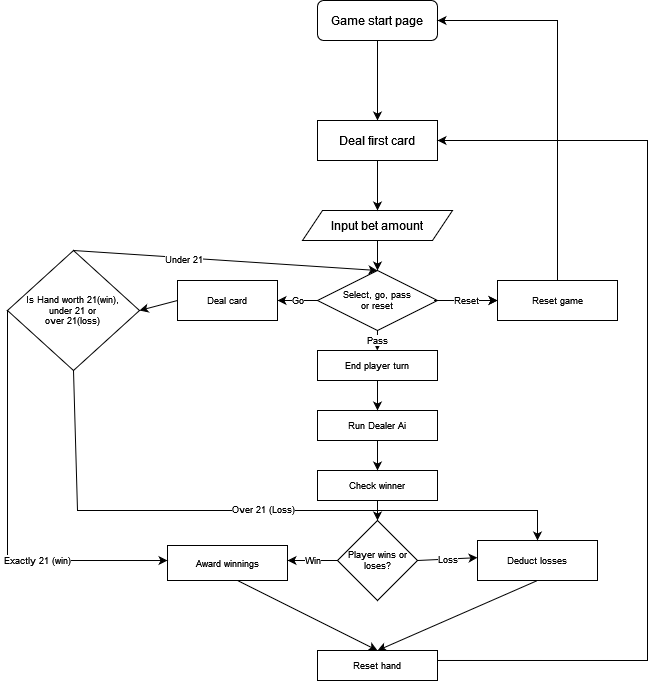

The diagram above was exported from draw.io. Its source (the exported page's mxGraphModel, read from the mxfile embedded in the PNG):
<mxGraphModel dx="1138" dy="624" grid="1" gridSize="10" guides="1" tooltips="1" connect="1" arrows="1" fold="1" page="1" pageScale="1" pageWidth="827" pageHeight="1169" math="0" shadow="0">
  <root>
    <mxCell id="WIyWlLk6GJQsqaUBKTNV-0" />
    <mxCell id="WIyWlLk6GJQsqaUBKTNV-1" parent="WIyWlLk6GJQsqaUBKTNV-0" />
    <mxCell id="WIyWlLk6GJQsqaUBKTNV-3" value="Game start page" style="rounded=1;whiteSpace=wrap;html=1;fontSize=12;glass=0;strokeWidth=1;shadow=0;" parent="WIyWlLk6GJQsqaUBKTNV-1" vertex="1">
      <mxGeometry x="400" y="130" width="120" height="40" as="geometry" />
    </mxCell>
    <mxCell id="6uQmSsV8TSPlrzNsKx5Y-7" value="Input bet amount" style="shape=parallelogram;perimeter=parallelogramPerimeter;whiteSpace=wrap;html=1;fixedSize=1;" vertex="1" parent="WIyWlLk6GJQsqaUBKTNV-1">
      <mxGeometry x="385" y="340" width="150" height="30" as="geometry" />
    </mxCell>
    <mxCell id="6uQmSsV8TSPlrzNsKx5Y-8" value="" style="endArrow=classic;html=1;rounded=0;entryX=0.5;entryY=0;entryDx=0;entryDy=0;entryPerimeter=0;exitX=0.5;exitY=1;exitDx=0;exitDy=0;" edge="1" parent="WIyWlLk6GJQsqaUBKTNV-1" source="WIyWlLk6GJQsqaUBKTNV-3" target="6uQmSsV8TSPlrzNsKx5Y-35">
      <mxGeometry width="50" height="50" relative="1" as="geometry">
        <mxPoint x="460" y="210" as="sourcePoint" />
        <mxPoint x="520" y="200" as="targetPoint" />
      </mxGeometry>
    </mxCell>
    <mxCell id="6uQmSsV8TSPlrzNsKx5Y-46" value="" style="edgeStyle=orthogonalEdgeStyle;rounded=0;orthogonalLoop=1;jettySize=auto;html=1;fontSize=9;" edge="1" parent="WIyWlLk6GJQsqaUBKTNV-1" source="6uQmSsV8TSPlrzNsKx5Y-11" target="6uQmSsV8TSPlrzNsKx5Y-23">
      <mxGeometry relative="1" as="geometry" />
    </mxCell>
    <mxCell id="6uQmSsV8TSPlrzNsKx5Y-11" value="Select, go, pass &lt;br style=&quot;font-size: 9px;&quot;&gt;or reset" style="rhombus;whiteSpace=wrap;html=1;fontSize=9;" vertex="1" parent="WIyWlLk6GJQsqaUBKTNV-1">
      <mxGeometry x="400" y="400" width="120" height="60" as="geometry" />
    </mxCell>
    <mxCell id="6uQmSsV8TSPlrzNsKx5Y-12" value="" style="endArrow=classic;html=1;rounded=0;exitX=0.5;exitY=1;exitDx=0;exitDy=0;" edge="1" parent="WIyWlLk6GJQsqaUBKTNV-1" source="6uQmSsV8TSPlrzNsKx5Y-7" target="6uQmSsV8TSPlrzNsKx5Y-11">
      <mxGeometry width="50" height="50" relative="1" as="geometry">
        <mxPoint x="570" y="380" as="sourcePoint" />
        <mxPoint x="620" y="330" as="targetPoint" />
      </mxGeometry>
    </mxCell>
    <mxCell id="6uQmSsV8TSPlrzNsKx5Y-13" value="Go" style="endArrow=classic;html=1;rounded=0;fontSize=9;" edge="1" parent="WIyWlLk6GJQsqaUBKTNV-1" target="6uQmSsV8TSPlrzNsKx5Y-15">
      <mxGeometry width="50" height="50" relative="1" as="geometry">
        <mxPoint x="400" y="430" as="sourcePoint" />
        <mxPoint x="340" y="430" as="targetPoint" />
      </mxGeometry>
    </mxCell>
    <mxCell id="6uQmSsV8TSPlrzNsKx5Y-14" value="Reset" style="endArrow=classic;html=1;rounded=0;fontSize=9;exitX=0.971;exitY=0.5;exitDx=0;exitDy=0;exitPerimeter=0;" edge="1" parent="WIyWlLk6GJQsqaUBKTNV-1" source="6uQmSsV8TSPlrzNsKx5Y-11">
      <mxGeometry width="50" height="50" relative="1" as="geometry">
        <mxPoint x="470" y="430" as="sourcePoint" />
        <mxPoint x="580" y="430" as="targetPoint" />
      </mxGeometry>
    </mxCell>
    <mxCell id="6uQmSsV8TSPlrzNsKx5Y-15" value="Deal card" style="rounded=0;whiteSpace=wrap;html=1;fontSize=9;" vertex="1" parent="WIyWlLk6GJQsqaUBKTNV-1">
      <mxGeometry x="260" y="410" width="100" height="40" as="geometry" />
    </mxCell>
    <mxCell id="6uQmSsV8TSPlrzNsKx5Y-16" value="" style="endArrow=classic;html=1;rounded=0;fontSize=9;exitX=0.5;exitY=0;exitDx=0;exitDy=0;entryX=0.5;entryY=0;entryDx=0;entryDy=0;" edge="1" parent="WIyWlLk6GJQsqaUBKTNV-1" source="6uQmSsV8TSPlrzNsKx5Y-25" target="6uQmSsV8TSPlrzNsKx5Y-11">
      <mxGeometry width="50" height="50" relative="1" as="geometry">
        <mxPoint x="430" y="480" as="sourcePoint" />
        <mxPoint x="480" y="430" as="targetPoint" />
      </mxGeometry>
    </mxCell>
    <mxCell id="6uQmSsV8TSPlrzNsKx5Y-44" value="Under 21" style="edgeLabel;html=1;align=center;verticalAlign=middle;resizable=0;points=[];fontSize=9;" vertex="1" connectable="0" parent="6uQmSsV8TSPlrzNsKx5Y-16">
      <mxGeometry x="-0.2812" y="-1" relative="1" as="geometry">
        <mxPoint as="offset" />
      </mxGeometry>
    </mxCell>
    <mxCell id="6uQmSsV8TSPlrzNsKx5Y-17" value="End player turn" style="rounded=0;whiteSpace=wrap;html=1;fontSize=9;" vertex="1" parent="WIyWlLk6GJQsqaUBKTNV-1">
      <mxGeometry x="400" y="480" width="120" height="30" as="geometry" />
    </mxCell>
    <mxCell id="6uQmSsV8TSPlrzNsKx5Y-18" value="Run Dealer Ai" style="rounded=0;whiteSpace=wrap;html=1;fontSize=9;" vertex="1" parent="WIyWlLk6GJQsqaUBKTNV-1">
      <mxGeometry x="400" y="540" width="120" height="30" as="geometry" />
    </mxCell>
    <mxCell id="6uQmSsV8TSPlrzNsKx5Y-19" value="" style="endArrow=classic;html=1;rounded=0;fontSize=9;entryX=0.5;entryY=0;entryDx=0;entryDy=0;exitX=0.5;exitY=1;exitDx=0;exitDy=0;" edge="1" parent="WIyWlLk6GJQsqaUBKTNV-1" source="6uQmSsV8TSPlrzNsKx5Y-17" target="6uQmSsV8TSPlrzNsKx5Y-18">
      <mxGeometry width="50" height="50" relative="1" as="geometry">
        <mxPoint x="450" y="520" as="sourcePoint" />
        <mxPoint x="500" y="470" as="targetPoint" />
      </mxGeometry>
    </mxCell>
    <mxCell id="6uQmSsV8TSPlrzNsKx5Y-20" value="Pass" style="endArrow=classic;html=1;rounded=0;fontSize=9;entryX=0.5;entryY=0;entryDx=0;entryDy=0;" edge="1" parent="WIyWlLk6GJQsqaUBKTNV-1">
      <mxGeometry width="50" height="50" relative="1" as="geometry">
        <mxPoint x="460" y="460" as="sourcePoint" />
        <mxPoint x="459.81" y="480" as="targetPoint" />
      </mxGeometry>
    </mxCell>
    <mxCell id="6uQmSsV8TSPlrzNsKx5Y-21" value="Check winner" style="rounded=0;whiteSpace=wrap;html=1;fontSize=9;" vertex="1" parent="WIyWlLk6GJQsqaUBKTNV-1">
      <mxGeometry x="400" y="600" width="120" height="30" as="geometry" />
    </mxCell>
    <mxCell id="6uQmSsV8TSPlrzNsKx5Y-22" value="" style="endArrow=classic;html=1;rounded=0;fontSize=9;entryX=0.5;entryY=0;entryDx=0;entryDy=0;exitX=0.5;exitY=1;exitDx=0;exitDy=0;" edge="1" parent="WIyWlLk6GJQsqaUBKTNV-1" target="6uQmSsV8TSPlrzNsKx5Y-21">
      <mxGeometry width="50" height="50" relative="1" as="geometry">
        <mxPoint x="460" y="570" as="sourcePoint" />
        <mxPoint x="500" y="530" as="targetPoint" />
      </mxGeometry>
    </mxCell>
    <mxCell id="6uQmSsV8TSPlrzNsKx5Y-23" value="Reset game" style="rounded=0;whiteSpace=wrap;html=1;fontSize=9;" vertex="1" parent="WIyWlLk6GJQsqaUBKTNV-1">
      <mxGeometry x="580" y="410" width="120" height="40" as="geometry" />
    </mxCell>
    <mxCell id="6uQmSsV8TSPlrzNsKx5Y-24" value="" style="endArrow=classic;html=1;rounded=0;fontSize=9;entryX=0.5;entryY=0;entryDx=0;entryDy=0;exitX=0.5;exitY=1;exitDx=0;exitDy=0;" edge="1" parent="WIyWlLk6GJQsqaUBKTNV-1" target="6uQmSsV8TSPlrzNsKx5Y-27">
      <mxGeometry width="50" height="50" relative="1" as="geometry">
        <mxPoint x="460" y="630" as="sourcePoint" />
        <mxPoint x="500" y="590" as="targetPoint" />
      </mxGeometry>
    </mxCell>
    <mxCell id="6uQmSsV8TSPlrzNsKx5Y-25" value="Is Hand worth 21(win), &lt;br&gt;under 21 or &lt;br&gt;over 21(loss)" style="rhombus;whiteSpace=wrap;html=1;fontSize=9;" vertex="1" parent="WIyWlLk6GJQsqaUBKTNV-1">
      <mxGeometry x="90" y="380" width="132" height="120" as="geometry" />
    </mxCell>
    <mxCell id="6uQmSsV8TSPlrzNsKx5Y-26" value="" style="endArrow=classic;html=1;rounded=0;fontSize=9;entryX=1;entryY=0.5;entryDx=0;entryDy=0;exitX=0;exitY=0.5;exitDx=0;exitDy=0;" edge="1" parent="WIyWlLk6GJQsqaUBKTNV-1" source="6uQmSsV8TSPlrzNsKx5Y-15" target="6uQmSsV8TSPlrzNsKx5Y-25">
      <mxGeometry width="50" height="50" relative="1" as="geometry">
        <mxPoint x="260" y="550" as="sourcePoint" />
        <mxPoint x="310" y="500" as="targetPoint" />
      </mxGeometry>
    </mxCell>
    <mxCell id="6uQmSsV8TSPlrzNsKx5Y-27" value="Player wins or loses?" style="rhombus;whiteSpace=wrap;html=1;fontSize=9;" vertex="1" parent="WIyWlLk6GJQsqaUBKTNV-1">
      <mxGeometry x="420" y="650" width="80" height="80" as="geometry" />
    </mxCell>
    <mxCell id="6uQmSsV8TSPlrzNsKx5Y-28" value="Deduct losses" style="rounded=0;whiteSpace=wrap;html=1;fontSize=9;" vertex="1" parent="WIyWlLk6GJQsqaUBKTNV-1">
      <mxGeometry x="560" y="670" width="120" height="40" as="geometry" />
    </mxCell>
    <mxCell id="6uQmSsV8TSPlrzNsKx5Y-29" value="Award winnings" style="rounded=0;whiteSpace=wrap;html=1;fontSize=9;" vertex="1" parent="WIyWlLk6GJQsqaUBKTNV-1">
      <mxGeometry x="250" y="675" width="120" height="35" as="geometry" />
    </mxCell>
    <mxCell id="6uQmSsV8TSPlrzNsKx5Y-30" value="Reset hand" style="rounded=0;whiteSpace=wrap;html=1;fontSize=9;" vertex="1" parent="WIyWlLk6GJQsqaUBKTNV-1">
      <mxGeometry x="400" y="780" width="120" height="30" as="geometry" />
    </mxCell>
    <mxCell id="6uQmSsV8TSPlrzNsKx5Y-31" value="Win" style="endArrow=classic;html=1;rounded=0;fontSize=9;exitX=0;exitY=0.5;exitDx=0;exitDy=0;exitPerimeter=0;" edge="1" parent="WIyWlLk6GJQsqaUBKTNV-1" source="6uQmSsV8TSPlrzNsKx5Y-27">
      <mxGeometry width="50" height="50" relative="1" as="geometry">
        <mxPoint x="410" y="690" as="sourcePoint" />
        <mxPoint x="370" y="690" as="targetPoint" />
      </mxGeometry>
    </mxCell>
    <mxCell id="6uQmSsV8TSPlrzNsKx5Y-32" value="Loss" style="endArrow=classic;html=1;rounded=0;fontSize=9;exitX=1;exitY=0.5;exitDx=0;exitDy=0;exitPerimeter=0;entryX=0;entryY=0.429;entryDx=0;entryDy=0;entryPerimeter=0;" edge="1" parent="WIyWlLk6GJQsqaUBKTNV-1" source="6uQmSsV8TSPlrzNsKx5Y-27" target="6uQmSsV8TSPlrzNsKx5Y-28">
      <mxGeometry x="0.0068" width="50" height="50" relative="1" as="geometry">
        <mxPoint x="410" y="650" as="sourcePoint" />
        <mxPoint x="540" y="690" as="targetPoint" />
        <mxPoint as="offset" />
      </mxGeometry>
    </mxCell>
    <mxCell id="6uQmSsV8TSPlrzNsKx5Y-33" value="" style="endArrow=classic;html=1;rounded=0;fontSize=9;entryX=0.5;entryY=0;entryDx=0;entryDy=0;entryPerimeter=0;" edge="1" parent="WIyWlLk6GJQsqaUBKTNV-1" target="6uQmSsV8TSPlrzNsKx5Y-30">
      <mxGeometry width="50" height="50" relative="1" as="geometry">
        <mxPoint x="320" y="710" as="sourcePoint" />
        <mxPoint x="460" y="600" as="targetPoint" />
      </mxGeometry>
    </mxCell>
    <mxCell id="6uQmSsV8TSPlrzNsKx5Y-34" value="" style="endArrow=classic;html=1;rounded=0;fontSize=9;exitX=0.5;exitY=1;exitDx=0;exitDy=0;exitPerimeter=0;" edge="1" parent="WIyWlLk6GJQsqaUBKTNV-1" source="6uQmSsV8TSPlrzNsKx5Y-28">
      <mxGeometry width="50" height="50" relative="1" as="geometry">
        <mxPoint x="510" y="670" as="sourcePoint" />
        <mxPoint x="460" y="780" as="targetPoint" />
      </mxGeometry>
    </mxCell>
    <mxCell id="6uQmSsV8TSPlrzNsKx5Y-35" value="Deal first card" style="rounded=0;whiteSpace=wrap;html=1;" vertex="1" parent="WIyWlLk6GJQsqaUBKTNV-1">
      <mxGeometry x="400" y="250" width="120" height="40" as="geometry" />
    </mxCell>
    <mxCell id="6uQmSsV8TSPlrzNsKx5Y-36" value="" style="endArrow=classic;html=1;rounded=0;entryX=0.5;entryY=0;entryDx=0;entryDy=0;entryPerimeter=0;" edge="1" parent="WIyWlLk6GJQsqaUBKTNV-1" target="6uQmSsV8TSPlrzNsKx5Y-7">
      <mxGeometry width="50" height="50" relative="1" as="geometry">
        <mxPoint x="460" y="290" as="sourcePoint" />
        <mxPoint x="470" y="260.0000000000001" as="targetPoint" />
      </mxGeometry>
    </mxCell>
    <mxCell id="6uQmSsV8TSPlrzNsKx5Y-37" value="" style="endArrow=classic;html=1;rounded=0;fontSize=9;exitX=0.5;exitY=1;exitDx=0;exitDy=0;exitPerimeter=0;" edge="1" parent="WIyWlLk6GJQsqaUBKTNV-1" source="6uQmSsV8TSPlrzNsKx5Y-25">
      <mxGeometry width="50" height="50" relative="1" as="geometry">
        <mxPoint x="160" y="510" as="sourcePoint" />
        <mxPoint x="620" y="670" as="targetPoint" />
        <Array as="points">
          <mxPoint x="160" y="640" />
          <mxPoint x="620" y="640" />
        </Array>
      </mxGeometry>
    </mxCell>
    <mxCell id="6uQmSsV8TSPlrzNsKx5Y-43" value="Over 21 (Loss)" style="edgeLabel;html=1;align=center;verticalAlign=middle;resizable=0;points=[];fontSize=9;" vertex="1" connectable="0" parent="6uQmSsV8TSPlrzNsKx5Y-37">
      <mxGeometry x="0.0325" y="1" relative="1" as="geometry">
        <mxPoint as="offset" />
      </mxGeometry>
    </mxCell>
    <mxCell id="6uQmSsV8TSPlrzNsKx5Y-38" value="" style="endArrow=classic;html=1;rounded=0;fontSize=9;entryX=0;entryY=0.429;entryDx=0;entryDy=0;entryPerimeter=0;" edge="1" parent="WIyWlLk6GJQsqaUBKTNV-1" target="6uQmSsV8TSPlrzNsKx5Y-29">
      <mxGeometry width="50" height="50" relative="1" as="geometry">
        <mxPoint x="90" y="440" as="sourcePoint" />
        <mxPoint x="360" y="580" as="targetPoint" />
        <Array as="points">
          <mxPoint x="90" y="690" />
        </Array>
      </mxGeometry>
    </mxCell>
    <mxCell id="6uQmSsV8TSPlrzNsKx5Y-45" value="Exactly 21 (win)" style="edgeLabel;html=1;align=center;verticalAlign=middle;resizable=0;points=[];fontSize=9;" vertex="1" connectable="0" parent="6uQmSsV8TSPlrzNsKx5Y-38">
      <mxGeometry x="0.3639" relative="1" as="geometry">
        <mxPoint as="offset" />
      </mxGeometry>
    </mxCell>
    <mxCell id="6uQmSsV8TSPlrzNsKx5Y-39" value="" style="endArrow=classic;html=1;rounded=0;fontSize=9;exitX=1;exitY=0.333;exitDx=0;exitDy=0;exitPerimeter=0;entryX=1;entryY=0.5;entryDx=0;entryDy=0;entryPerimeter=0;" edge="1" parent="WIyWlLk6GJQsqaUBKTNV-1" source="6uQmSsV8TSPlrzNsKx5Y-30" target="6uQmSsV8TSPlrzNsKx5Y-35">
      <mxGeometry width="50" height="50" relative="1" as="geometry">
        <mxPoint x="590" y="570" as="sourcePoint" />
        <mxPoint x="730" y="260" as="targetPoint" />
        <Array as="points">
          <mxPoint x="730" y="790" />
          <mxPoint x="730" y="270" />
        </Array>
      </mxGeometry>
    </mxCell>
    <mxCell id="6uQmSsV8TSPlrzNsKx5Y-41" value="" style="endArrow=classic;html=1;rounded=0;fontSize=9;entryX=1;entryY=0.5;entryDx=0;entryDy=0;entryPerimeter=0;" edge="1" parent="WIyWlLk6GJQsqaUBKTNV-1" target="WIyWlLk6GJQsqaUBKTNV-3">
      <mxGeometry width="50" height="50" relative="1" as="geometry">
        <mxPoint x="640" y="410" as="sourcePoint" />
        <mxPoint x="640" y="90" as="targetPoint" />
        <Array as="points">
          <mxPoint x="640" y="150" />
        </Array>
      </mxGeometry>
    </mxCell>
  </root>
</mxGraphModel>